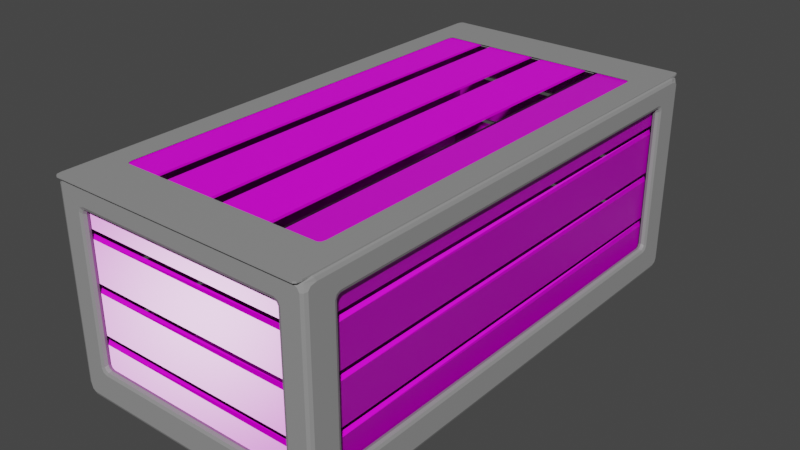 # Source: chest.blend  (saved by Blender 2.81.16; exported with 4.5.12 LTS)
import bpy
from mathutils import Matrix  # noqa: F401  (used for matrix-valued properties, if any)

bpy.ops.wm.read_factory_settings(use_empty=True)
scene = bpy.context.scene
scene.name = 'Scene'

# ---- collections
col_collection = bpy.data.collections.new('Collection'); scene.collection.children.link(col_collection)

# ---- images (referenced by path relative to the original .blend; pixels are not part of the script)
import os
ASSET_DIR = os.environ.get("B2B_ASSET_DIR", "")  # directory of the original .blend (textures are referenced by path, not embedded)
HERE = os.path.dirname(os.path.abspath(__file__))  # packed textures are extracted next to this script under _unpacked/

def load_image(name, relpath, width, height, colorspace="sRGB"):
    """Load a texture the original file referenced (path relative to the .blend, or extracted next to this script)."""
    p = next((c for c in (os.path.join(HERE, relpath), os.path.join(ASSET_DIR, relpath)) if relpath and os.path.exists(c)), "")
    if p:
        img = bpy.data.images.load(p, check_existing=True)
        img.name = name
    else:  # same state as the original file: an image datablock whose file is absent (Cycles renders it pink)
        img = bpy.data.images.new(name, width, height)
        img.source = "FILE"
        img.filepath = "//" + (relpath or name)
    img.colorspace_settings.name = colorspace
    return img
img_chest_wood_png = load_image('chest_wood.png', 'chest_wood.png', 1024, 1024, 'sRGB')
img_chest_wood_roughness_png = load_image('chest_wood_roughness.png', 'chest_wood_roughness.png', 1024, 1024, 'sRGB')
img_chest_wood = load_image('chest_wood', 'chest_wood_normal.png', 1024, 1024, 'sRGB')
img_chest_wood_cap_png = load_image('chest_wood_cap.png', 'chest_wood_cap.png', 1024, 1024, 'sRGB')
img_chest_wood_cap_normal_png = load_image('chest_wood_cap_normal.png', 'chest_wood_cap_normal.png', 1024, 1024, 'sRGB')
img_chest_wood_cap = load_image('chest_wood_cap', 'chest_wood_cap_roughness.png', 1024, 1024, 'Non-Color')

# ---- materials (node trees are filled in below, after node groups)
mat_wood_chest = bpy.data.materials.new('Wood_chest')
mat_wood_chest.alpha_threshold = 0.0
mat_wood_chest.line_color = (0.0, 0.0, 0.0, 1.0)
mat_metal_chest = bpy.data.materials.new('Metal_chest')
mat_wood_cap_chest = bpy.data.materials.new('wood_cap_chest')
mat_wood_cap_chest.alpha_threshold = 0.0
mat_wood_cap_chest.line_color = (0.0, 0.0, 0.0, 1.0)

# ---- material node trees
mat_wood_chest.use_nodes = True; mat_wood_chest.node_tree.nodes.clear()
_N = mat_wood_chest.node_tree.nodes; _L = mat_wood_chest.node_tree.links
n0 = _N.new('ShaderNodeTexCoord'); n0.name = 'Texture Coordinate'; n0.location = (-1400, 266)
n1 = _N.new('ShaderNodeMapping'); n1.name = 'Mapping.001'; n1.location = (-1028, 283)
n1.inputs[3].default_value = (1.0, 0.2, 1.15)
n2 = _N.new('ShaderNodeValToRGB'); n2.name = 'ColorRamp.001'; n2.location = (-259, 3)
while len(n2.color_ramp.elements) > 1: n2.color_ramp.elements.remove(n2.color_ramp.elements[-1])
n2.color_ramp.elements[0].position = 0.0; n2.color_ramp.elements[0].color = (0.0, 0.0, 0.0, 1.0)
_e = n2.color_ramp.elements.new(0.6545); _e.color = (1.0, 1.0, 1.0, 1.0)
n3 = _N.new('ShaderNodeBump'); n3.name = 'Bump'; n3.location = (50, -40)
n3.inputs[0].default_value = 0.2
n3.inputs[1].default_value = 1.0
n3.inputs[2].default_value = 1.0
n4 = _N.new('ShaderNodeBump'); n4.name = 'Bump.001'; n4.location = (226, -34)
n4.inputs[0].default_value = 0.2
n4.inputs[1].default_value = 1.0
n4.inputs[2].default_value = 1.0
n5 = _N.new('ShaderNodeMapping'); n5.name = 'Mapping'; n5.location = (-1208, 282)
n6 = _N.new('ShaderNodeTexNoise'); n6.name = 'Noise Texture'; n6.location = (-800, 87)
n6.inputs[2].default_value = 20.0
n6.inputs[3].default_value = 15.0
n7 = _N.new('ShaderNodeHueSaturation'); n7.name = 'Hue Saturation Value'; n7.location = (-349, 227)
n8 = _N.new('ShaderNodeValToRGB'); n8.name = 'ColorRamp'; n8.location = (-619, 87)
while len(n8.color_ramp.elements) > 1: n8.color_ramp.elements.remove(n8.color_ramp.elements[-1])
n8.color_ramp.elements[0].position = 0.3636; n8.color_ramp.elements[0].color = (0.0, 0.0, 0.0, 1.0)
_e = n8.color_ramp.elements.new(0.5773); _e.color = (1.0, 1.0, 1.0, 1.0)
n9 = _N.new('ShaderNodeTexWave'); n9.name = 'Wave Texture'; n9.location = (-808, 354)
n9.wave_type = 'RINGS'
n9.bands_direction = 'DIAGONAL'
n9.rings_direction = 'SPHERICAL'
n9.inputs[1].default_value = 4.0
n9.inputs[2].default_value = 6.45
n9.inputs[3].default_value = 15.0
n9.inputs[4].default_value = 2.3
n9.inputs[6].default_value = 1.571
n10 = _N.new('ShaderNodeValToRGB'); n10.name = 'ColorRamp.002'; n10.location = (52, 340)
while len(n10.color_ramp.elements) > 1: n10.color_ramp.elements.remove(n10.color_ramp.elements[-1])
n10.color_ramp.elements[0].position = 0.0; n10.color_ramp.elements[0].color = (0.4452, 0.4452, 0.4452, 1.0)
_e = n10.color_ramp.elements.new(1.0); _e.color = (1.0, 1.0, 1.0, 1.0)
n11 = _N.new('ShaderNodeHueSaturation'); n11.name = 'Hue Saturation Value.001'; n11.location = (332, 343)
n12 = _N.new('ShaderNodeMix'); n12.name = 'Mix.001'; n12.location = (-131, 398)
n12.data_type = 'RGBA'
n12.blend_type = 'DARKEN'
n12.inputs[7].default_value = (0.1812, 0.06125, 0.01938, 1.0)
n13 = _N.new('ShaderNodeMix'); n13.name = 'Mix'; n13.location = (-603, 408)
n13.data_type = 'RGBA'
n13.inputs[6].default_value = (0.02416, 0.006049, 0.0, 1.0)
n13.inputs[7].default_value = (0.0382, 0.01161, 0.0, 1.0)
n14 = _N.new('ShaderNodeOutputMaterial'); n14.name = 'Material Output'; n14.location = (2027, 536)
n15 = _N.new('ShaderNodeBsdfPrincipled'); n15.name = 'Principled BSDF'; n15.location = (1737, 536)
n15.distribution = 'GGX'
n15.subsurface_method = 'BURLEY'
n15.inputs[3].default_value = 1.45
n15.inputs[27].default_value = (0.0, 0.0, 0.0, 1.0)
n15.inputs[28].default_value = 1.0
n16 = _N.new('ShaderNodeTexCoord'); n16.name = 'Texture Coordinate.001'; n16.location = (639, 334)
n17 = _N.new('ShaderNodeTexImage'); n17.name = 'Image Texture.001'; n17.location = (1143, 484)
n17.image = img_chest_wood_png
n18 = _N.new('ShaderNodeTexImage'); n18.name = 'Image Texture.002'; n18.location = (1137, 212)
n18.image = img_chest_wood_roughness_png
n19 = _N.new('ShaderNodeMapping'); n19.name = 'Mapping.002'; n19.location = (890, 351)
n20 = _N.new('ShaderNodeTexImage'); n20.name = 'Image Texture.003'; n20.location = (1134, -60)
n20.image = img_chest_wood
n21 = _N.new('ShaderNodeTexImage'); n21.name = 'Image Texture'; n21.location = (1738, 814)
n21.image = img_chest_wood
n22 = _N.new('ShaderNodeNormalMap'); n22.name = 'Normal Map'; n22.location = (1504, 34)
_L.new(n15.outputs[0], n14.inputs[0])
_L.new(n0.outputs[3], n5.inputs[0])
_L.new(n5.outputs[0], n1.inputs[0])
_L.new(n1.outputs[0], n6.inputs[0])
_L.new(n1.outputs[0], n9.inputs[0])
_L.new(n13.outputs[2], n12.inputs[6])
_L.new(n7.outputs[0], n12.inputs[0])
_L.new(n6.outputs[1], n8.inputs[0])
_L.new(n8.outputs[0], n7.inputs[4])
_L.new(n9.outputs[0], n2.inputs[0])
_L.new(n2.outputs[0], n3.inputs[3])
_L.new(n3.outputs[0], n4.inputs[4])
_L.new(n6.outputs[0], n4.inputs[3])
_L.new(n10.outputs[0], n11.inputs[4])
_L.new(n9.outputs[0], n13.inputs[0])
_L.new(n16.outputs[2], n19.inputs[0])
_L.new(n19.outputs[0], n17.inputs[0])
_L.new(n17.outputs[0], n15.inputs[0])
_L.new(n19.outputs[0], n18.inputs[0])
_L.new(n18.outputs[0], n15.inputs[2])
_L.new(n19.outputs[0], n20.inputs[0])
_L.new(n20.outputs[0], n22.inputs[1])
_L.new(n22.outputs[0], n15.inputs[5])
n14.is_active_output = True
mat_metal_chest.use_nodes = True; mat_metal_chest.node_tree.nodes.clear()
_N = mat_metal_chest.node_tree.nodes; _L = mat_metal_chest.node_tree.links
n0 = _N.new('ShaderNodeOutputMaterial'); n0.name = 'Material Output'; n0.location = (300, 300)
n1 = _N.new('ShaderNodeBsdfPrincipled'); n1.name = 'Principled BSDF'; n1.location = (10, 300)
n1.distribution = 'GGX'
n1.subsurface_method = 'BURLEY'
n1.inputs[0].default_value = (0.2957, 0.2957, 0.2957, 1.0)
n1.inputs[3].default_value = 1.45
n1.inputs[27].default_value = (0.0, 0.0, 0.0, 1.0)
n1.inputs[28].default_value = 1.0
_L.new(n1.outputs[0], n0.inputs[0])
n0.is_active_output = True
mat_wood_cap_chest.use_nodes = True; mat_wood_cap_chest.node_tree.nodes.clear()
_N = mat_wood_cap_chest.node_tree.nodes; _L = mat_wood_cap_chest.node_tree.links
n0 = _N.new('ShaderNodeTexCoord'); n0.name = 'Texture Coordinate'; n0.location = (-1400, 266)
n1 = _N.new('ShaderNodeMapping'); n1.name = 'Mapping.001'; n1.location = (-1028, 283)
n1.inputs[3].default_value = (1.0, 0.2, 1.15)
n2 = _N.new('ShaderNodeValToRGB'); n2.name = 'ColorRamp.001'; n2.location = (-259, 3)
while len(n2.color_ramp.elements) > 1: n2.color_ramp.elements.remove(n2.color_ramp.elements[-1])
n2.color_ramp.elements[0].position = 0.0; n2.color_ramp.elements[0].color = (0.0, 0.0, 0.0, 1.0)
_e = n2.color_ramp.elements.new(0.6545); _e.color = (1.0, 1.0, 1.0, 1.0)
n3 = _N.new('ShaderNodeBump'); n3.name = 'Bump'; n3.location = (50, -40)
n3.inputs[0].default_value = 0.2
n3.inputs[1].default_value = 1.0
n3.inputs[2].default_value = 1.0
n4 = _N.new('ShaderNodeMapping'); n4.name = 'Mapping'; n4.location = (-1208, 282)
n5 = _N.new('ShaderNodeTexNoise'); n5.name = 'Noise Texture'; n5.location = (-800, 87)
n5.inputs[2].default_value = 20.0
n5.inputs[3].default_value = 15.0
n6 = _N.new('ShaderNodeHueSaturation'); n6.name = 'Hue Saturation Value'; n6.location = (-349, 227)
n7 = _N.new('ShaderNodeValToRGB'); n7.name = 'ColorRamp'; n7.location = (-619, 87)
while len(n7.color_ramp.elements) > 1: n7.color_ramp.elements.remove(n7.color_ramp.elements[-1])
n7.color_ramp.elements[0].position = 0.3636; n7.color_ramp.elements[0].color = (0.0, 0.0, 0.0, 1.0)
_e = n7.color_ramp.elements.new(0.5773); _e.color = (1.0, 1.0, 1.0, 1.0)
n8 = _N.new('ShaderNodeTexWave'); n8.name = 'Wave Texture'; n8.location = (-808, 354)
n8.wave_type = 'RINGS'
n8.bands_direction = 'DIAGONAL'
n8.rings_direction = 'SPHERICAL'
n8.inputs[1].default_value = 4.0
n8.inputs[2].default_value = 6.45
n8.inputs[3].default_value = 15.0
n8.inputs[4].default_value = 2.3
n8.inputs[6].default_value = 1.571
n9 = _N.new('ShaderNodeValToRGB'); n9.name = 'ColorRamp.002'; n9.location = (52, 340)
while len(n9.color_ramp.elements) > 1: n9.color_ramp.elements.remove(n9.color_ramp.elements[-1])
n9.color_ramp.elements[0].position = 0.0; n9.color_ramp.elements[0].color = (0.4452, 0.4452, 0.4452, 1.0)
_e = n9.color_ramp.elements.new(1.0); _e.color = (1.0, 1.0, 1.0, 1.0)
n10 = _N.new('ShaderNodeMix'); n10.name = 'Mix.001'; n10.location = (-131, 398)
n10.data_type = 'RGBA'
n10.blend_type = 'DARKEN'
n10.inputs[7].default_value = (0.1812, 0.06125, 0.01938, 1.0)
n11 = _N.new('ShaderNodeMix'); n11.name = 'Mix'; n11.location = (-603, 408)
n11.data_type = 'RGBA'
n11.inputs[6].default_value = (0.02416, 0.006049, 0.0, 1.0)
n11.inputs[7].default_value = (0.0382, 0.01161, 0.0, 1.0)
n12 = _N.new('ShaderNodeOutputMaterial'); n12.name = 'Material Output'; n12.location = (1926, 602)
n13 = _N.new('ShaderNodeBsdfPrincipled'); n13.name = 'Principled BSDF'; n13.location = (1636, 602)
n13.distribution = 'GGX'
n13.subsurface_method = 'BURLEY'
n13.inputs[3].default_value = 1.45
n13.inputs[27].default_value = (0.0, 0.0, 0.0, 1.0)
n13.inputs[28].default_value = 1.0
n14 = _N.new('ShaderNodeTexImage'); n14.name = 'Image Texture.001'; n14.location = (970, 713)
n14.image = img_chest_wood_cap_png
n15 = _N.new('ShaderNodeTexImage'); n15.name = 'Image Texture.003'; n15.location = (971, 141)
n15.image = img_chest_wood_cap_normal_png
n16 = _N.new('ShaderNodeMapping'); n16.name = 'Mapping.002'; n16.location = (728, 370)
n17 = _N.new('ShaderNodeTexCoord'); n17.name = 'Texture Coordinate.001'; n17.location = (556, 358)
n18 = _N.new('ShaderNodeHueSaturation'); n18.name = 'Hue Saturation Value.001'; n18.location = (332, 343)
n19 = _N.new('ShaderNodeBump'); n19.name = 'Bump.001'; n19.location = (226, -34)
n19.inputs[0].default_value = 0.2
n19.inputs[1].default_value = 1.0
n19.inputs[2].default_value = 1.0
n20 = _N.new('ShaderNodeTexImage'); n20.name = 'Image Texture'; n20.location = (1632, 875)
n20.image = img_chest_wood_cap
n21 = _N.new('ShaderNodeNormalMap'); n21.name = 'Normal Map'; n21.location = (1360, 120)
n22 = _N.new('ShaderNodeTexImage'); n22.name = 'Image Texture.002'; n22.location = (966, 413)
n22.image = img_chest_wood_cap
_L.new(n13.outputs[0], n12.inputs[0])
_L.new(n0.outputs[3], n4.inputs[0])
_L.new(n4.outputs[0], n1.inputs[0])
_L.new(n1.outputs[0], n5.inputs[0])
_L.new(n1.outputs[0], n8.inputs[0])
_L.new(n11.outputs[2], n10.inputs[6])
_L.new(n6.outputs[0], n10.inputs[0])
_L.new(n5.outputs[1], n7.inputs[0])
_L.new(n7.outputs[0], n6.inputs[4])
_L.new(n8.outputs[0], n2.inputs[0])
_L.new(n2.outputs[0], n3.inputs[3])
_L.new(n3.outputs[0], n19.inputs[4])
_L.new(n5.outputs[0], n19.inputs[3])
_L.new(n9.outputs[0], n18.inputs[4])
_L.new(n8.outputs[0], n11.inputs[0])
_L.new(n17.outputs[2], n16.inputs[0])
_L.new(n16.outputs[0], n14.inputs[0])
_L.new(n14.outputs[0], n13.inputs[0])
_L.new(n16.outputs[0], n22.inputs[0])
_L.new(n16.outputs[0], n15.inputs[0])
_L.new(n15.outputs[0], n21.inputs[1])
_L.new(n21.outputs[0], n13.inputs[5])
_L.new(n22.outputs[0], n13.inputs[2])
n12.is_active_output = True

# ---- world
world_cap1 = bpy.data.worlds.new('cap1'); scene.world = world_cap1
world_cap1.use_nodes = True; world_cap1.node_tree.nodes.clear()
_N = world_cap1.node_tree.nodes; _L = world_cap1.node_tree.links
n0 = _N.new('ShaderNodeOutputWorld'); n0.name = 'World Output'; n0.location = (300, 300)
n1 = _N.new('ShaderNodeBackground'); n1.name = 'Background'; n1.location = (10, 300)
n1.inputs[0].default_value = (0.05088, 0.05088, 0.05088, 1.0)
_L.new(n1.outputs[0], n0.inputs[0])
n0.is_active_output = True
world_cap1.color = (0.05088, 0.05088, 0.05088)
world_cap1.use_sun_shadow = False
world_cap1.sun_shadow_jitter_overblur = 0.0

# ---- meshes
me_cube = bpy.data.meshes.new('Cube')
me_cube.from_pydata([(0.75, 1.5, 1.2), (0.75, 1.5, 0.0), (0.75, -1.5, 1.2), (0.75, -1.5, 0.0), (-0.75, 1.5, 1.2), (-0.75, 1.5, 0.0), (-0.75, -1.5, 1.2), (-0.75, -1.5, 0.0), (0.75, 1.5, 0.9149), (0.75, 1.5, 0.8949), (0.75, 1.5, 0.6149), (0.75, 1.5, 0.5949), (0.75, 1.5, 0.3149), (0.75, 1.5, 0.2949), (-0.75, -1.5, 0.2949), (-0.75, -1.5, 0.3149), (-0.75, -1.5, 0.5949), (-0.75, -1.5, 0.6149), (-0.75, -1.5, 0.8949), (-0.75, -1.5, 0.9149), (0.75, -1.5, 0.9149), (0.75, -1.5, 0.8949), (0.75, -1.5, 0.6149), (0.75, -1.5, 0.5949), (0.75, -1.5, 0.3149), (0.75, -1.5, 0.2949), (-0.75, 1.5, 0.8949), (-0.75, 1.5, 0.9149), (-0.75, 1.5, 0.5949), (-0.75, 1.5, 0.6149), (-0.75, 1.5, 0.2949), (-0.75, 1.5, 0.3149)], [], [(20, 2, 6, 19), (5, 1, 3, 7), (29, 26, 9, 10), (10, 9, 21, 22), (3, 25, 14, 7), (1, 13, 25, 3), (12, 11, 23, 24), (5, 30, 13, 1), (31, 28, 11, 12), (8, 0, 2, 20), (24, 23, 16, 15), (7, 14, 30, 5), (19, 6, 4, 27), (15, 16, 28, 31), (22, 21, 18, 17), (17, 18, 26, 29), (27, 4, 0, 8)])
_uv = me_cube.uv_layers.new(name='UVMap')
_uv.uv.foreach_set('vector', [0.9346, 0.0001665, 1.0, 0.0001665, 1.0, 0.3332, 0.9346, 0.3332, 0.0001719, 0.000333, 0.3439, 0.0003331, 0.3439, 0.6663, 0.0001718, 0.6663, 0.2568, 0.9998, 0.1927, 0.9998, 0.1927, 0.6668, 0.2568, 0.6668, 0.7385, 0.6663, 0.6743, 0.6663, 0.6743, 0.000333, 0.7385, 0.000333, 0.867, 0.3335, 0.9346, 0.3335, 0.9346, 0.6665, 0.867, 0.6665, 0.4116, 0.6663, 0.3441, 0.6663, 0.3441, 0.000333, 0.4116, 0.000333, 0.6743, 0.6663, 0.6101, 0.6663, 0.6101, 0.000333, 0.6743, 0.000333, 0.867, 0.0001665, 0.9346, 0.0001665, 0.9346, 0.3332, 0.867, 0.3332, 0.06425, 0.6668, 0.1284, 0.6668, 0.1284, 0.9998, 0.06425, 0.9998, 0.5447, 0.6663, 0.4793, 0.6663, 0.4793, 0.000333, 0.5447, 0.000333, 3.208e-05, 0.6668, 0.06419, 0.6668, 0.06419, 0.9998, 3.213e-05, 0.9998, 0.4793, 0.6663, 0.4117, 0.6663, 0.4117, 0.000333, 0.4793, 0.000333, 0.6101, 0.6663, 0.5447, 0.6663, 0.5447, 0.000333, 0.6101, 0.000333, 0.8027, 0.6663, 0.7386, 0.6663, 0.7386, 0.000333, 0.8027, 0.000333, 0.1285, 0.6668, 0.1926, 0.6668, 0.1926, 0.9998, 0.1285, 0.9998, 0.8669, 0.6663, 0.8028, 0.6663, 0.8028, 0.000333, 0.8669, 0.000333, 1.0, 0.6665, 0.9346, 0.6665, 0.9346, 0.3335, 1.0, 0.3335])
me_cube.materials.append(mat_wood_chest)
me_cube.use_remesh_preserve_volume = False
me_cube.use_remesh_preserve_attributes = False
me_cube.use_mirror_vertex_groups = False
me_cube.update()
me_cube_001 = bpy.data.meshes.new('Cube.001')
me_cube_001.from_pydata([(0.7554, 1.35, 0.15), (0.7554, -1.35, 0.15), (-0.6421, 1.5, 0.15), (-0.7554, -1.35, 0.15), (0.7554, -1.35, 1.05), (-0.7554, -1.35, 1.05), (0.7554, 1.35, 1.05), (-0.6421, 1.5, 1.05), (0.6421, 1.5, 1.05), (0.6421, 1.5, 0.15), (0.6421, -1.5, 1.05), (0.6421, -1.5, 0.15), (0.6421, 1.35, 0.0), (-0.7554, 1.35, 0.15), (0.7554, 1.5, 1.2), (-0.7554, 1.35, 1.05), (-0.6421, 1.35, 0.0), (-0.6421, -1.5, 0.15), (-0.6421, -1.5, 1.05), (-0.7554, 1.5, 1.2), (-0.6421, -1.35, 0.0), (-0.7554, -1.5, 1.2), (0.7554, -1.5, 1.2), (0.6421, -1.35, 0.0), (-0.7554, 1.5, 0.0), (-0.7554, -1.5, 0.0), (0.7554, 1.5, 0.0), (0.7554, -1.5, 0.0)], [], [(6, 0, 26, 14), (1, 4, 22, 27), (4, 6, 14, 22), (0, 1, 27, 26), (2, 9, 26, 24), (9, 8, 14, 26), (7, 2, 24, 19), (8, 7, 19, 14), (3, 13, 24, 25), (5, 3, 25, 21), (13, 15, 19, 24), (15, 5, 21, 19), (17, 18, 21, 25), (10, 11, 27, 22), (18, 10, 22, 21), (11, 17, 25, 27), (16, 20, 25, 24), (12, 16, 24, 26), (20, 23, 27, 25), (23, 12, 26, 27)])
_uv = me_cube_001.uv_layers.new(name='UVMap')
_uv.uv.foreach_set('vector', [0.5938, 0.5125, 0.4062, 0.5125, 0.375, 0.5, 0.625, 0.5, 0.4062, 0.7375, 0.5938, 0.7375, 0.625, 0.75, 0.375, 0.75, 0.5938, 0.7375, 0.5938, 0.5125, 0.625, 0.5, 0.625, 0.75, 0.4062, 0.5125, 0.4062, 0.7375, 0.375, 0.75, 0.375, 0.5, 0.4063, 0.2688, 0.4063, 0.4813, 0.375, 0.5, 0.375, 0.25, 0.4063, 0.4813, 0.5938, 0.4813, 0.625, 0.5, 0.375, 0.5, 0.5938, 0.2687, 0.4063, 0.2688, 0.375, 0.25, 0.625, 0.25, 0.5938, 0.4813, 0.5938, 0.2687, 0.625, 0.25, 0.625, 0.5, 0.4062, 0.0125, 0.4062, 0.2375, 0.375, 0.25, 0.375, 0.0, 0.5938, 0.0125, 0.4062, 0.0125, 0.375, 0.0, 0.625, 0.0, 0.4062, 0.2375, 0.5938, 0.2375, 0.625, 0.25, 0.375, 0.25, 0.5938, 0.2375, 0.5938, 0.0125, 0.625, 0.0, 0.625, 0.25, 0.4063, 0.9813, 0.5938, 0.9812, 0.625, 1.0, 0.375, 1.0, 0.5938, 0.7688, 0.4063, 0.7688, 0.375, 0.75, 0.625, 0.75, 0.5938, 0.9812, 0.5938, 0.7688, 0.625, 0.75, 0.625, 1.0, 0.4063, 0.7688, 0.4063, 0.9813, 0.375, 1.0, 0.375, 0.75, 0.1437, 0.5125, 0.1437, 0.7375, 0.125, 0.75, 0.125, 0.5, 0.3562, 0.5125, 0.1437, 0.5125, 0.125, 0.5, 0.375, 0.5, 0.1437, 0.7375, 0.3562, 0.7375, 0.375, 0.75, 0.125, 0.75, 0.3562, 0.7375, 0.3562, 0.5125, 0.375, 0.5, 0.375, 0.75])
me_cube_001.materials.append(mat_metal_chest)
me_cube_001.use_remesh_preserve_volume = False
me_cube_001.use_remesh_preserve_attributes = False
me_cube_001.use_mirror_vertex_groups = False
me_cube_001.update()
me_cube_003 = bpy.data.meshes.new('Cube.003')
me_cube_003.from_pydata([(-1.0, -1.0, 1.0), (-1.0, 1.0, 1.0), (1.0, -1.0, 1.0), (1.0, 1.0, 1.0), (-0.46, 1.0, 1.0), (-0.54, 1.0, 1.0), (0.04, 1.0, 1.0), (-0.04, 1.0, 1.0), (0.54, 1.0, 1.0), (0.46, 1.0, 1.0), (0.46, -1.0, 1.0), (0.54, -1.0, 1.0), (-0.04, -1.0, 1.0), (0.04, -1.0, 1.0), (-0.54, -1.0, 1.0), (-0.46, -1.0, 1.0)], [], [(7, 4, 15, 12), (3, 8, 11, 2), (9, 6, 13, 10), (5, 1, 0, 14)])
_uv = me_cube_003.uv_layers.new(name='UVMap')
_uv.uv.foreach_set('vector', [0.7612, 0.9995, 0.5228, 0.9995, 0.5228, 0.0004995, 0.7612, 0.0004996, 0.0001308, 0.0004995, 0.2612, 0.0004995, 0.2612, 0.9995, 0.0001306, 0.9995, 0.9999, 0.9995, 0.7615, 0.9995, 0.7615, 0.0004995, 0.9999, 0.0004995, 0.5226, 0.9995, 0.2615, 0.9995, 0.2615, 0.0004996, 0.5226, 0.0004995])
me_cube_003.materials.append(mat_wood_cap_chest)
me_cube_003.use_remesh_fix_poles = True
me_cube_003.use_remesh_preserve_attributes = False
me_cube_003.use_mirror_vertex_groups = False
me_cube_003.update()
me_cube_005 = bpy.data.meshes.new('Cube.005')
me_cube_005.from_pydata([(-0.85, -0.85, -1.0), (-0.85, -0.85, 1.0), (-0.85, 0.85, -1.0), (-0.85, 0.85, 1.0), (0.85, -0.85, -1.0), (0.85, -0.85, 1.0), (0.85, 0.85, -1.0), (0.85, 0.85, 1.0), (-1.0, -1.0, 1.0), (-1.0, 1.0, 1.0), (1.0, 1.0, 1.0), (1.0, -1.0, 1.0), (-1.0, 1.0, -1.0), (-1.0, -1.0, -1.0), (1.0, 1.0, -1.0), (1.0, -1.0, -1.0)], [], [(13, 8, 9, 12), (12, 9, 10, 14), (14, 10, 11, 15), (15, 11, 8, 13), (1, 3, 9, 8), (3, 7, 10, 9), (7, 5, 11, 10), (5, 1, 8, 11), (2, 0, 13, 12), (6, 2, 12, 14), (4, 6, 14, 15), (0, 4, 15, 13)])
_uv = me_cube_005.uv_layers.new(name='UVMap')
_uv.uv.foreach_set('vector', [0.375, 0.0, 0.625, 0.0, 0.625, 0.25, 0.375, 0.25, 0.375, 0.25, 0.625, 0.25, 0.625, 0.5, 0.375, 0.5, 0.375, 0.5, 0.625, 0.5, 0.625, 0.75, 0.375, 0.75, 0.375, 0.75, 0.625, 0.75, 0.625, 1.0, 0.375, 1.0, 0.8563, 0.7313, 0.8563, 0.5188, 0.875, 0.5, 0.875, 0.75, 0.8563, 0.5188, 0.6438, 0.5188, 0.625, 0.5, 0.875, 0.5, 0.6438, 0.5188, 0.6438, 0.7313, 0.625, 0.75, 0.625, 0.5, 0.6438, 0.7313, 0.8563, 0.7313, 0.875, 0.75, 0.625, 0.75, 0.1437, 0.5188, 0.1438, 0.7313, 0.125, 0.75, 0.125, 0.5, 0.3563, 0.5188, 0.1437, 0.5188, 0.125, 0.5, 0.375, 0.5, 0.3563, 0.7313, 0.3563, 0.5188, 0.375, 0.5, 0.375, 0.75, 0.1438, 0.7313, 0.3563, 0.7313, 0.375, 0.75, 0.125, 0.75])
me_cube_005.materials.append(mat_metal_chest)
me_cube_005.use_remesh_fix_poles = True
me_cube_005.use_remesh_preserve_attributes = False
me_cube_005.use_mirror_vertex_groups = False
me_cube_005.update()

# ---- objects
ob_wood = bpy.data.objects.new('wood', me_cube)
ob_steel = bpy.data.objects.new('steel', me_cube_001)
ob_box = bpy.data.objects.new('box', None)
ob_cap = bpy.data.objects.new('cap', None)
ob_wood_cap = bpy.data.objects.new('wood_cap', me_cube_003)
ob_steel_cap = bpy.data.objects.new('steel cap', me_cube_005)

# ---- transforms, parenting, visibility, modifiers, constraints
ob_wood.parent = ob_box
ob_wood.matrix_parent_inverse = Matrix(((1.0, 0.0, 0.0, -0.0), (0.0, -4.371e-08, 1.0, 0.0), (0.0, -1.0, -4.371e-08, 0.0), (-0.0, 0.0, -0.0, 1.0)))
ob_wood.location = (0.0, 0.0, 0.25)
ob_wood.rotation_euler = (-1.192e-07, 0.0, 0.0)
ob_wood.scale = (0.8, 0.8, 0.8)
ob_wood.lock_rotations_4d = False
ob_wood.empty_display_type = 'ARROWS'
ob_wood.lineart.crease_threshold = 0.0
_m = ob_wood.modifiers.new('Solidify', 'SOLIDIFY')
_m.thickness = 0.05
_m.nonmanifold_thickness_mode = 'FIXED'
_m.nonmanifold_merge_threshold = 0.0003
_m = ob_wood.modifiers.new('Bevel', 'BEVEL')
_m.limit_method = 'NONE'
_m.spread = 0.11
ob_steel.parent = ob_box
ob_steel.matrix_parent_inverse = Matrix(((1.0, 0.0, 0.0, -0.0), (0.0, -4.371e-08, 1.0, 0.0), (0.0, -1.0, -4.371e-08, 0.0), (-0.0, 0.0, -0.0, 1.0)))
ob_steel.location = (0.0, 0.0, 0.25)
ob_steel.rotation_euler = (-1.192e-07, 0.0, 0.0)
ob_steel.scale = (0.8, 0.8, 0.8)
ob_steel.lock_rotations_4d = False
ob_steel.empty_display_type = 'ARROWS'
ob_steel.lineart.crease_threshold = 0.0
_m = ob_steel.modifiers.new('Solidify', 'SOLIDIFY')
_m.thickness = 0.05
_m.offset = 1.0
_m.use_even_offset = True
_m.nonmanifold_thickness_mode = 'FIXED'
_m.nonmanifold_merge_threshold = 0.0003
_m = ob_steel.modifiers.new('Bevel', 'BEVEL')
_m.segments = 2
_m.limit_method = 'NONE'
ob_box.location = (0.0, 0.0, 0.0)
ob_box.rotation_euler = (1.571, 0.0, 0.0)
ob_box.empty_display_size = 0.8
ob_box.lineart.crease_threshold = 0.0
ob_cap.location = (0.0, 0.0, 0.0)
ob_cap.rotation_euler = (1.571, 0.0, 0.0)
ob_cap.empty_display_size = 0.8
ob_cap.lineart.crease_threshold = 0.0
ob_wood_cap.parent = ob_cap
ob_wood_cap.matrix_parent_inverse = Matrix(((1.0, 0.0, 0.0, -0.0), (0.0, -4.371e-08, 1.0, 0.0), (0.0, -1.0, -4.371e-08, 0.0), (-0.0, 0.0, -0.0, 1.0)))
ob_wood_cap.location = (0.0, -5.151e-15, 1.17)
ob_wood_cap.rotation_euler = (-1.192e-07, 0.0, 0.0)
ob_wood_cap.scale = (0.6, 1.2, 0.04)
ob_wood_cap.lineart.crease_threshold = 0.0
_m = ob_wood_cap.modifiers.new('Solidify', 'SOLIDIFY')
_m.thickness = 0.05
_m.nonmanifold_thickness_mode = 'FIXED'
_m.nonmanifold_merge_threshold = 0.0003
_m = ob_wood_cap.modifiers.new('Bevel', 'BEVEL')
_m.limit_method = 'NONE'
ob_steel_cap.parent = ob_cap
ob_steel_cap.matrix_parent_inverse = Matrix(((1.0, 0.0, 0.0, -0.0), (0.0, -4.371e-08, 1.0, 0.0), (0.0, -1.0, -4.371e-08, 0.0), (-0.0, 0.0, -0.0, 1.0)))
ob_steel_cap.location = (0.0, -5.329e-15, 1.21)
ob_steel_cap.rotation_euler = (-1.192e-07, 0.0, 0.0)
ob_steel_cap.scale = (0.6, 1.2, 0.004)
ob_steel_cap.lineart.crease_threshold = 0.0
_m = ob_steel_cap.modifiers.new('Solidify', 'SOLIDIFY')
_m.thickness = 0.05
_m.offset = 1.0
_m.use_even_offset = True
_m.nonmanifold_thickness_mode = 'FIXED'
_m.nonmanifold_merge_threshold = 0.0003
_m = ob_steel_cap.modifiers.new('Bevel', 'BEVEL')
_m.segments = 2
_m.limit_method = 'NONE'

# ---- collection membership
col_collection.objects.link(ob_wood)
col_collection.objects.link(ob_steel)
col_collection.objects.link(ob_box)
col_collection.objects.link(ob_cap)
col_collection.objects.link(ob_wood_cap)
col_collection.objects.link(ob_steel_cap)

# ---- scene / render settings (as saved in the file)
scene.frame_start = 1; scene.frame_end = 250; scene.frame_set(1)
scene.render.engine = 'CYCLES'
scene.cycles.use_denoising = False
scene.cycles.samples = 32
scene.cycles.sampling_pattern = 'TABULATED_SOBOL'
scene.cycles.use_adaptive_sampling = False
scene.cycles.use_light_tree = False
scene.cycles.bake_type = 'ROUGHNESS'
scene.view_settings.view_transform = 'Filmic'
bpy.context.view_layer.update()

# ---- added for rendering (the .blend has no active camera and no usable light): camera, sun
cam_auto = bpy.data.cameras.new('AutoCamera')
cam_auto.lens = 50.0
cam_auto.sensor_width = 36.0
cam_auto.clip_end = 1000.0
ob_auto_camera = bpy.data.objects.new('AutoCamera', cam_auto)
scene.collection.objects.link(ob_auto_camera)
ob_auto_camera.location = (2.77868, -3.33441, 2.93504)
ob_auto_camera.rotation_euler = (1.09748, -7.21219e-08, 0.694738)
scene.camera = ob_auto_camera
light_auto_sun = bpy.data.lights.new('AutoSun', 'SUN')
light_auto_sun.energy = 3.0
light_auto_sun.angle = 0.0523599
ob_auto_sun = bpy.data.objects.new('AutoSun', light_auto_sun)
scene.collection.objects.link(ob_auto_sun)
ob_auto_sun.rotation_euler = (0.872665, 0.174533, 0.523599)
bpy.context.view_layer.update()

